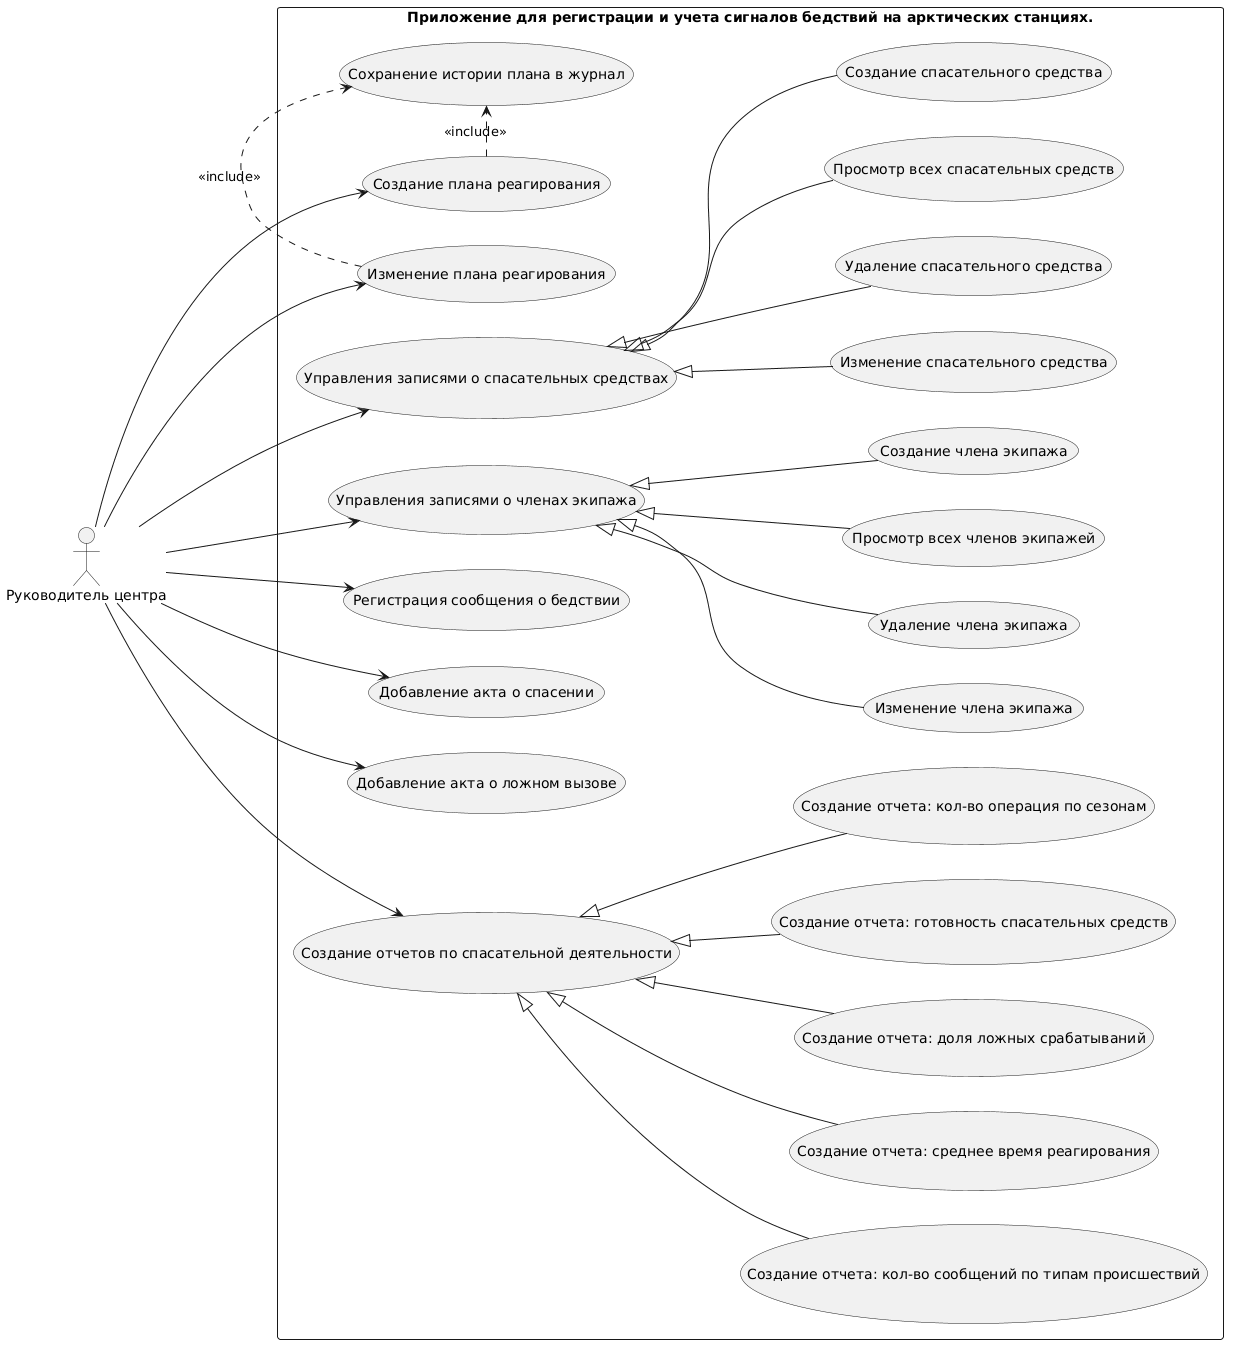

The diagram above was rendered by PlantUML. Its source (embedded in the PNG):
@startuml
left to right direction
skinparam packageStyle rectangle


actor "Руководитель центра" as administrator


rectangle "Приложение для регистрации и учета сигналов бедствий на арктических станциях." {

   
    usecase "Управления записями о спасательных средствах" as UC1

    usecase "Создание спасательного средства" as UC11
    usecase "Изменение спасательного средства" as UC12
    usecase "Удаление спасательного средства" as UC13
    usecase "Просмотр всех спасательных средств" as UC14

    UC1 <|-- UC11
    UC1 <|-- UC12
    UC1 <|-- UC13
    UC1 <|-- UC14


    usecase "Управления записями о членах экипажа" as UC2


    usecase "Создание члена экипажа" as UC21
    usecase "Изменение члена экипажа" as UC22
    usecase "Удаление члена экипажа" as UC23
    usecase "Просмотр всех членов экипажей" as UC24


    UC2 <|-- UC21
    UC2 <|-- UC22
    UC2 <|-- UC23
    UC2 <|-- UC24


    usecase "Регистрация сообщения о бедствии" as UC3
    
    usecase "Сохранение истории плана в журнал" as UCI1
    
    usecase "Создание плана реагирования" as UC4
    UC4 .> UCI1 : <<include>>

    usecase "Изменение плана реагирования" as UC5
    UC5 .> UCI1 : <<include>>

    usecase "Добавление акта о спасении" as UC6
    usecase "Добавление акта о ложном вызове" as UC7
    
    usecase "Создание отчетов по спасательной деятельности" as UC8


    usecase "Создание отчета: кол-во сообщений по типам происшествий" as UC81
    usecase "Создание отчета: среднее время реагирования" as UC82
    usecase "Создание отчета: доля ложных срабатываний" as UC83
    usecase "Создание отчета: готовность спасательных средств" as UC84
    usecase "Создание отчета: кол-во операция по сезонам" as UC85

    UC8 <|-- UC81
    UC8 <|-- UC82
    UC8 <|-- UC83
    UC8 <|-- UC84
    UC8 <|-- UC85





}

administrator --> UC1
administrator --> UC2
administrator --> UC3
administrator --> UC4
administrator --> UC5
administrator --> UC6
administrator --> UC7
administrator --> UC8
@enduml